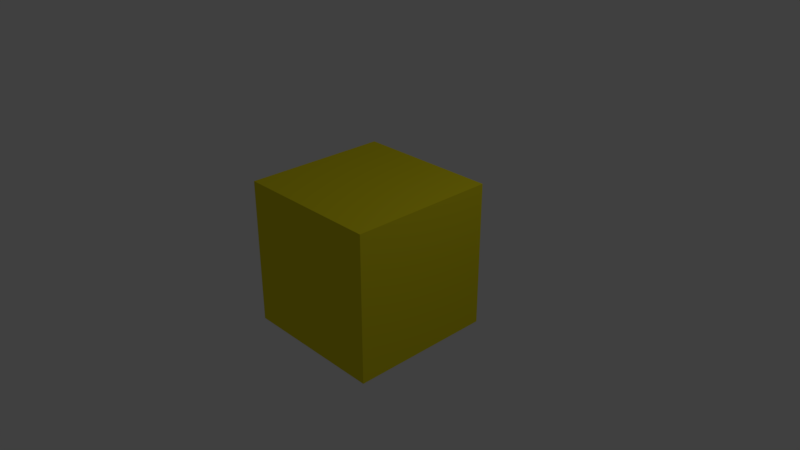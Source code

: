 # Source: cube.blend  (saved by Blender 2.79.0; exported with 4.5.12 LTS)
import bpy
from mathutils import Matrix  # noqa: F401  (used for matrix-valued properties, if any)

bpy.ops.wm.read_factory_settings(use_empty=True)
scene = bpy.context.scene
scene.name = 'Scene'

# ---- collections
col_collection_1 = bpy.data.collections.new('Collection 1'); scene.collection.children.link(col_collection_1)

# ---- materials (node trees are filled in below, after node groups)
mat_material = bpy.data.materials.new('Material')
mat_material.alpha_threshold = 0.0
mat_material.use_transparent_shadow = False
mat_material.diffuse_color = (0.8, 0.6978, 0.01317, 1.0)
mat_material.roughness = 0.5
mat_material.line_color = (0.0, 0.0, 0.0, 1.0)

# ---- material node trees

# ---- world
world_world = bpy.data.worlds.new('World'); scene.world = world_world
world_world.color = (0.05088, 0.05088, 0.05088)
world_world.use_sun_shadow = False
world_world.sun_shadow_jitter_overblur = 0.0
world_world.cycles.sampling_method = 'MANUAL'

# ---- cameras
cam_camera = bpy.data.cameras.new('Camera')
cam_camera.clip_end = 100.0
cam_camera.lens = 35.0
cam_camera.sensor_width = 32.0
cam_camera.sensor_height = 18.0
cam_camera.ortho_scale = 7.314
cam_camera.dof.focus_distance = 0.0
cam_camera.dof.aperture_fstop = 128.0

# ---- lights
light_lamp = bpy.data.lights.new('Lamp', 'POINT')
light_lamp.transmission_factor = 0.0
light_lamp.cutoff_distance = 30.0
light_lamp.energy = 100.0
light_lamp.shadow_buffer_clip_start = 1.001
light_lamp.shadow_soft_size = 0.1
light_lamp.shadow_maximum_resolution = 0.006
light_lamp.use_absolute_resolution = True

# ---- meshes
me_cube = bpy.data.meshes.new('Cube')
me_cube.from_pydata([(1.0, 1.0, -1.0), (1.0, -1.0, -1.0), (-1.0, -1.0, -1.0), (-1.0, 1.0, -1.0), (1.0, 1.0, 1.0), (1.0, -1.0, 1.0), (-1.0, -1.0, 1.0), (-1.0, 1.0, 1.0)], [], [(0, 1, 2, 3), (4, 7, 6, 5), (0, 4, 5, 1), (1, 5, 6, 2), (2, 6, 7, 3), (4, 0, 3, 7)])
me_cube.materials.append(mat_material)
me_cube.use_remesh_preserve_volume = False
me_cube.use_remesh_preserve_attributes = False
me_cube.use_mirror_vertex_groups = False
me_cube.update()

# ---- objects
ob_cube = bpy.data.objects.new('Cube', me_cube)
ob_lamp = bpy.data.objects.new('Lamp', light_lamp)
ob_camera = bpy.data.objects.new('Camera', cam_camera)

# ---- transforms, parenting, visibility, modifiers, constraints
ob_cube.location = (0.0, 0.0, 0.0)
ob_cube.lock_rotations_4d = False
ob_cube.empty_display_type = 'ARROWS'
ob_cube.lineart.crease_threshold = 0.0
ob_lamp.location = (4.076, 1.005, 5.904)
ob_lamp.rotation_euler = (0.6503, 0.05522, 1.866)
ob_lamp.lock_rotations_4d = False
ob_lamp.empty_display_type = 'ARROWS'
ob_lamp.color = (0.0, 0.0, 0.0, 0.0)
ob_lamp.lineart.crease_threshold = 0.0
ob_camera.location = (7.481, -6.508, 5.344)
ob_camera.rotation_euler = (1.109, 0.0, 0.8149)
ob_camera.lock_rotations_4d = False
ob_camera.empty_display_type = 'ARROWS'
ob_camera.color = (0.0, 0.0, 0.0, 0.0)
ob_camera.display_type = 'WIRE'
ob_camera.lineart.crease_threshold = 0.0

# ---- collection membership
col_collection_1.objects.link(ob_cube)
col_collection_1.objects.link(ob_lamp)
col_collection_1.objects.link(ob_camera)

# ---- scene / render settings (as saved in the file)
scene.camera = ob_camera
scene.frame_start = 1; scene.frame_end = 250; scene.frame_set(1)
scene.render.engine = 'BLENDER_EEVEE_NEXT'
scene.render.resolution_percentage = 50
scene.render.dither_intensity = 0.0
scene.cycles.use_denoising = False
scene.cycles.samples = 128
scene.cycles.sampling_pattern = 'TABULATED_SOBOL'
scene.cycles.use_adaptive_sampling = False
scene.cycles.use_light_tree = False
scene.cycles.blur_glossy = 0.0
scene.cycles.sample_clamp_indirect = 0.0
scene.view_settings.view_transform = 'Standard'
bpy.context.view_layer.update()
